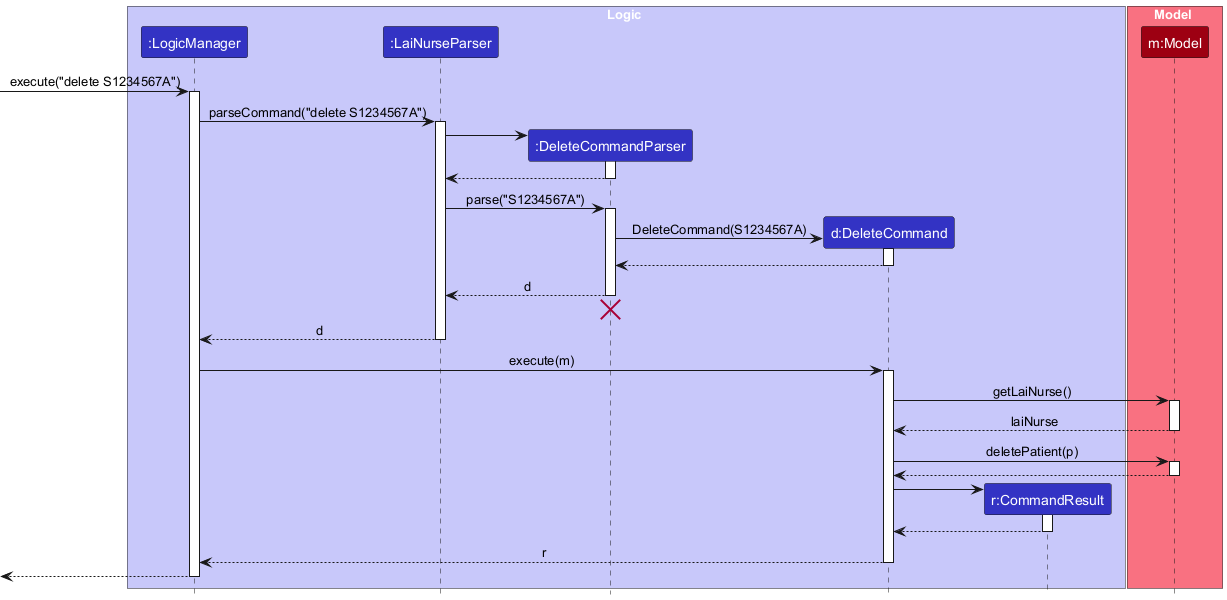

The diagram above was rendered by PlantUML. Its source (embedded in the PNG):
@startuml
!include style.puml
skinparam ArrowFontStyle plain

box Logic LOGIC_COLOR_T1
participant ":LogicManager" as LogicManager LOGIC_COLOR
participant ":LaiNurseParser" as LaiNurseParser LOGIC_COLOR
participant ":DeleteCommandParser" as DeleteCommandParser LOGIC_COLOR
participant "d:DeleteCommand" as DeleteCommand LOGIC_COLOR
participant "r:CommandResult" as CommandResult LOGIC_COLOR
end box

box Model MODEL_COLOR_T1
participant "m:Model" as Model MODEL_COLOR
end box

[-> LogicManager : execute("delete S1234567A")
activate LogicManager

LogicManager -> LaiNurseParser : parseCommand("delete S1234567A")
activate LaiNurseParser

create DeleteCommandParser
LaiNurseParser -> DeleteCommandParser
activate DeleteCommandParser

DeleteCommandParser --> LaiNurseParser
deactivate DeleteCommandParser

LaiNurseParser -> DeleteCommandParser : parse("S1234567A")
activate DeleteCommandParser

create DeleteCommand
DeleteCommandParser -> DeleteCommand : DeleteCommand(S1234567A)
activate DeleteCommand

DeleteCommand --> DeleteCommandParser
deactivate DeleteCommand

DeleteCommandParser --> LaiNurseParser : d
deactivate DeleteCommandParser
'Hidden arrow to position the destroy marker below the end of the activation bar.
DeleteCommandParser -[hidden]-> LaiNurseParser
destroy DeleteCommandParser

LaiNurseParser --> LogicManager : d
deactivate LaiNurseParser

LogicManager -> DeleteCommand : execute(m)
activate DeleteCommand

DeleteCommand -> Model : getLaiNurse()
activate Model

Model --> DeleteCommand : laiNurse
deactivate Model

DeleteCommand -> Model : deletePatient(p)
activate Model

Model --> DeleteCommand
deactivate Model

create CommandResult
DeleteCommand -> CommandResult
activate CommandResult

CommandResult --> DeleteCommand
deactivate CommandResult

DeleteCommand --> LogicManager : r
deactivate DeleteCommand

[<--LogicManager
deactivate LogicManager
@enduml